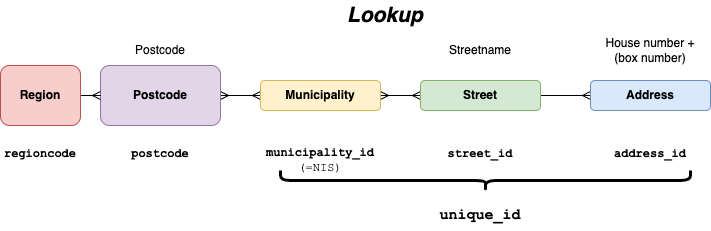

The diagram above was exported from draw.io. Its source (the exported page's mxGraphModel, read from the mxfile embedded in the PNG):
<mxGraphModel dx="948" dy="620" grid="1" gridSize="10" guides="1" tooltips="1" connect="1" arrows="1" fold="1" page="1" pageScale="1" pageWidth="1169" pageHeight="827" math="0" shadow="0">
  <root>
    <mxCell id="0" />
    <mxCell id="1" parent="0" />
    <mxCell id="aBuDVQQL4VdqKSwX-z12-11" style="edgeStyle=orthogonalEdgeStyle;rounded=0;orthogonalLoop=1;jettySize=auto;html=1;entryX=0;entryY=0.5;entryDx=0;entryDy=0;fontStyle=1;startArrow=ERmany;startFill=0;endArrow=ERmany;endFill=0;" parent="1" source="aBuDVQQL4VdqKSwX-z12-1" target="aBuDVQQL4VdqKSwX-z12-2" edge="1">
      <mxGeometry relative="1" as="geometry" />
    </mxCell>
    <mxCell id="aBuDVQQL4VdqKSwX-z12-1" value="Postcode" style="rounded=1;whiteSpace=wrap;html=1;fillColor=#e1d5e7;strokeColor=#9673a6;fontStyle=1" parent="1" vertex="1">
      <mxGeometry x="120" y="270" width="120" height="60" as="geometry" />
    </mxCell>
    <mxCell id="aBuDVQQL4VdqKSwX-z12-15" style="edgeStyle=orthogonalEdgeStyle;rounded=0;orthogonalLoop=1;jettySize=auto;html=1;exitX=1;exitY=0.5;exitDx=0;exitDy=0;fontStyle=1;startArrow=ERmany;startFill=0;endArrow=ERmany;endFill=0;" parent="1" source="aBuDVQQL4VdqKSwX-z12-2" target="aBuDVQQL4VdqKSwX-z12-8" edge="1">
      <mxGeometry relative="1" as="geometry" />
    </mxCell>
    <mxCell id="aBuDVQQL4VdqKSwX-z12-2" value="Municipality" style="rounded=1;whiteSpace=wrap;html=1;fillColor=#fff2cc;strokeColor=#d6b656;fontStyle=1" parent="1" vertex="1">
      <mxGeometry x="280" y="285" width="120" height="30" as="geometry" />
    </mxCell>
    <mxCell id="aBuDVQQL4VdqKSwX-z12-16" style="edgeStyle=orthogonalEdgeStyle;rounded=0;orthogonalLoop=1;jettySize=auto;html=1;exitX=1;exitY=0.5;exitDx=0;exitDy=0;entryX=0;entryY=0.5;entryDx=0;entryDy=0;fontStyle=1;endArrow=ERmany;endFill=0;" parent="1" source="aBuDVQQL4VdqKSwX-z12-8" target="aBuDVQQL4VdqKSwX-z12-9" edge="1">
      <mxGeometry relative="1" as="geometry" />
    </mxCell>
    <mxCell id="aBuDVQQL4VdqKSwX-z12-8" value="Street" style="rounded=1;whiteSpace=wrap;html=1;fillColor=#d5e8d4;strokeColor=#82b366;fontStyle=1" parent="1" vertex="1">
      <mxGeometry x="440" y="285" width="120" height="30" as="geometry" />
    </mxCell>
    <mxCell id="aBuDVQQL4VdqKSwX-z12-9" value="Address" style="rounded=1;whiteSpace=wrap;html=1;fillColor=#dae8fc;strokeColor=#6c8ebf;fontStyle=1" parent="1" vertex="1">
      <mxGeometry x="610" y="285" width="120" height="30" as="geometry" />
    </mxCell>
    <mxCell id="aBuDVQQL4VdqKSwX-z12-17" value="Streetname" style="text;html=1;strokeColor=none;fillColor=none;align=center;verticalAlign=middle;whiteSpace=wrap;rounded=0;fontStyle=0" parent="1" vertex="1">
      <mxGeometry x="470" y="240" width="60" height="30" as="geometry" />
    </mxCell>
    <mxCell id="aBuDVQQL4VdqKSwX-z12-18" value="Postcode" style="text;html=1;strokeColor=none;fillColor=none;align=center;verticalAlign=middle;whiteSpace=wrap;rounded=0;fontStyle=0" parent="1" vertex="1">
      <mxGeometry x="150" y="240" width="60" height="30" as="geometry" />
    </mxCell>
    <mxCell id="aBuDVQQL4VdqKSwX-z12-19" value="House number + (box number)" style="text;html=1;strokeColor=none;fillColor=none;align=center;verticalAlign=middle;whiteSpace=wrap;rounded=0;fontStyle=0" parent="1" vertex="1">
      <mxGeometry x="615" y="240" width="110" height="30" as="geometry" />
    </mxCell>
    <mxCell id="aBuDVQQL4VdqKSwX-z12-20" value="street_id" style="text;html=1;strokeColor=none;fillColor=none;align=center;verticalAlign=middle;whiteSpace=wrap;rounded=0;fontFamily=Courier New;fontStyle=1" parent="1" vertex="1">
      <mxGeometry x="470" y="343.5" width="60" height="30" as="geometry" />
    </mxCell>
    <mxCell id="aBuDVQQL4VdqKSwX-z12-21" value="address_id" style="text;html=1;strokeColor=none;fillColor=none;align=center;verticalAlign=middle;whiteSpace=wrap;rounded=0;fontFamily=Courier New;fontStyle=1" parent="1" vertex="1">
      <mxGeometry x="640" y="343.5" width="60" height="30" as="geometry" />
    </mxCell>
    <mxCell id="aBuDVQQL4VdqKSwX-z12-22" value="municipality_id&lt;span style=&quot;font-weight: normal;&quot;&gt;&lt;br&gt;(=NIS)&lt;/span&gt;" style="text;html=1;strokeColor=none;fillColor=none;align=center;verticalAlign=middle;whiteSpace=wrap;rounded=0;fontFamily=Courier New;fontStyle=1" parent="1" vertex="1">
      <mxGeometry x="310" y="350" width="60" height="30" as="geometry" />
    </mxCell>
    <mxCell id="aBuDVQQL4VdqKSwX-z12-23" value="postcode" style="text;html=1;strokeColor=none;fillColor=none;align=center;verticalAlign=middle;whiteSpace=wrap;rounded=0;fontFamily=Courier New;fontStyle=1" parent="1" vertex="1">
      <mxGeometry x="150" y="343.5" width="60" height="30" as="geometry" />
    </mxCell>
    <mxCell id="aBuDVQQL4VdqKSwX-z12-24" value="regioncode" style="text;html=1;strokeColor=none;fillColor=none;align=center;verticalAlign=middle;whiteSpace=wrap;rounded=0;fontFamily=Courier New;fontStyle=1" parent="1" vertex="1">
      <mxGeometry x="30" y="344" width="60" height="30" as="geometry" />
    </mxCell>
    <mxCell id="aBuDVQQL4VdqKSwX-z12-26" style="edgeStyle=orthogonalEdgeStyle;rounded=0;orthogonalLoop=1;jettySize=auto;html=1;exitX=1;exitY=0.5;exitDx=0;exitDy=0;endArrow=ERmany;endFill=0;fontStyle=1" parent="1" source="aBuDVQQL4VdqKSwX-z12-25" target="aBuDVQQL4VdqKSwX-z12-1" edge="1">
      <mxGeometry relative="1" as="geometry" />
    </mxCell>
    <mxCell id="aBuDVQQL4VdqKSwX-z12-25" value="Region" style="rounded=1;whiteSpace=wrap;html=1;fillColor=#f8cecc;strokeColor=#b85450;fontStyle=1" parent="1" vertex="1">
      <mxGeometry x="20" y="270" width="80" height="60" as="geometry" />
    </mxCell>
    <mxCell id="aBuDVQQL4VdqKSwX-z12-27" value="unique_id" style="text;html=1;strokeColor=none;fillColor=none;align=center;verticalAlign=middle;whiteSpace=wrap;rounded=0;fontFamily=Courier New;fontStyle=1;fontSize=15;" parent="1" vertex="1">
      <mxGeometry x="470" y="405" width="60" height="30" as="geometry" />
    </mxCell>
    <mxCell id="aBuDVQQL4VdqKSwX-z12-28" value="" style="shape=curlyBracket;whiteSpace=wrap;html=1;rounded=1;flipH=1;labelPosition=right;verticalLabelPosition=middle;align=left;verticalAlign=middle;rotation=90;fontStyle=0;strokeWidth=3;" parent="1" vertex="1">
      <mxGeometry x="495" y="180" width="20" height="410" as="geometry" />
    </mxCell>
    <mxCell id="aBuDVQQL4VdqKSwX-z12-31" value="Lookup" style="text;html=1;strokeColor=none;fillColor=none;align=center;verticalAlign=middle;whiteSpace=wrap;rounded=0;fontStyle=3;fontSize=21;" parent="1" vertex="1">
      <mxGeometry x="320" y="205" width="170" height="30" as="geometry" />
    </mxCell>
  </root>
</mxGraphModel>